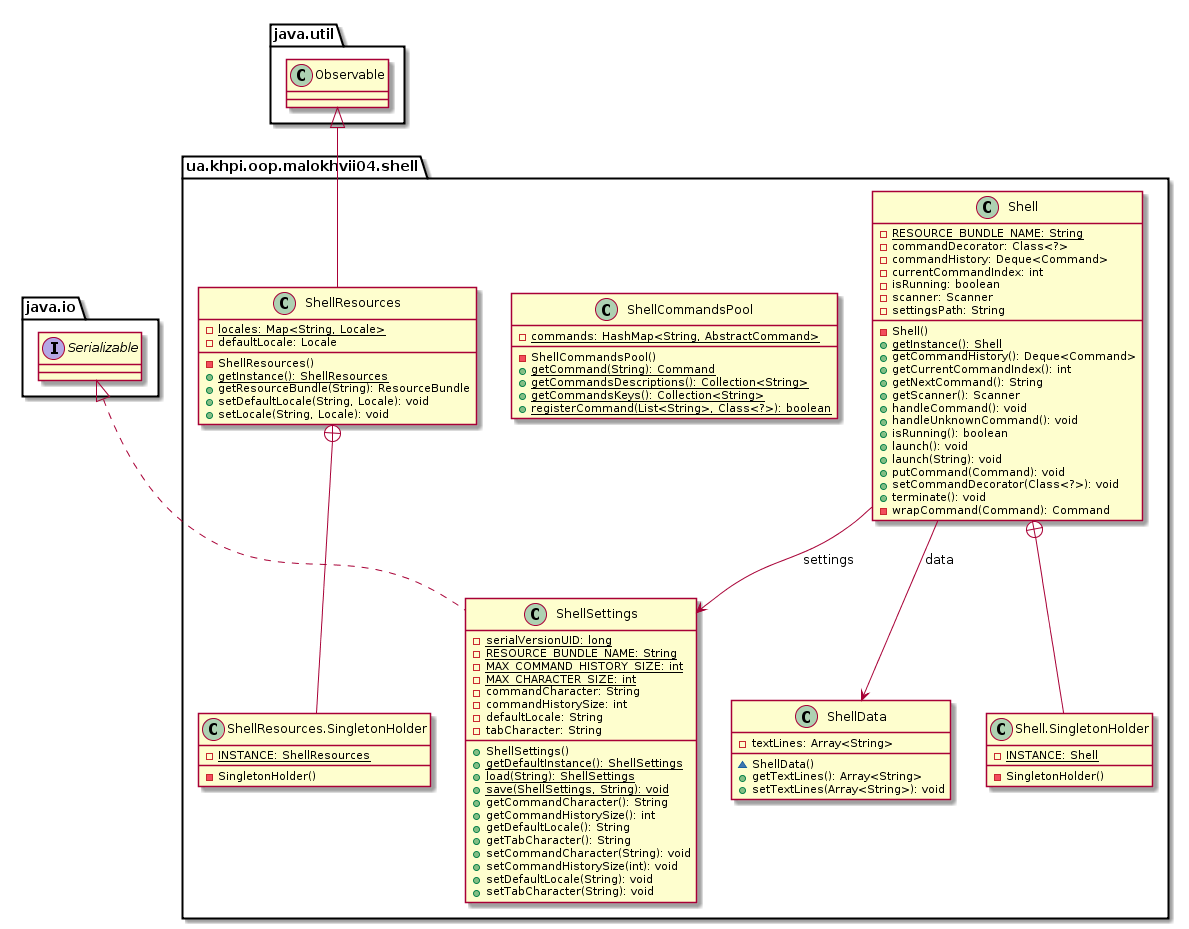

The diagram above was rendered by PlantUML. Its source (embedded in the PNG):
@startuml

    namespace ua.khpi.oop.malokhvii04.shell {

        class Shell {
            {static} -RESOURCE_BUNDLE_NAME: String
            -commandDecorator: Class<?>
            -commandHistory: Deque<Command>
            -currentCommandIndex: int
            -isRunning: boolean
            -scanner: Scanner
            -settingsPath: String
            -Shell()
            {static} +getInstance(): Shell
            +getCommandHistory(): Deque<Command>
            +getCurrentCommandIndex(): int
            +getNextCommand(): String
            +getScanner(): Scanner
            +handleCommand(): void
            +handleUnknownCommand(): void
            +isRunning(): boolean
            +launch(): void
            +launch(String): void
            +putCommand(Command): void
            +setCommandDecorator(Class<?>): void
            +terminate(): void
            -wrapCommand(Command): Command
        }

        class ua.khpi.oop.malokhvii04.shell.Shell.SingletonHolder {
            {static} -INSTANCE: Shell
            -SingletonHolder()
        }

        class ShellSettings {
            {static} -serialVersionUID: long
            {static} -RESOURCE_BUNDLE_NAME: String
            {static} -MAX_COMMAND_HISTORY_SIZE: int
            {static} -MAX_CHARACTER_SIZE: int
            -commandCharacter: String
            -commandHistorySize: int
            -defaultLocale: String
            -tabCharacter: String
            +ShellSettings()
            {static} +getDefaultInstance(): ShellSettings
            {static} +load(String): ShellSettings
            {static} +save(ShellSettings, String): void
            +getCommandCharacter(): String
            +getCommandHistorySize(): int
            +getDefaultLocale(): String
            +getTabCharacter(): String
            +setCommandCharacter(String): void
            +setCommandHistorySize(int): void
            +setDefaultLocale(String): void
            +setTabCharacter(String): void
        }

        class ShellCommandsPool {
            {static} -commands: HashMap<String, AbstractCommand>
            -ShellCommandsPool()
            {static} +getCommand(String): Command
            {static} +getCommandsDescriptions(): Collection<String>
            {static} +getCommandsKeys(): Collection<String>
            {static} +registerCommand(List<String>, Class<?>): boolean
        }

        class ShellResources {
            {static} -locales: Map<String, Locale>
            -defaultLocale: Locale
            -ShellResources()
            {static} +getInstance(): ShellResources
            +getResourceBundle(String): ResourceBundle
            +setDefaultLocale(String, Locale): void
            +setLocale(String, Locale): void
        }

        class ua.khpi.oop.malokhvii04.shell.ShellResources.SingletonHolder {
            {static} -INSTANCE: ShellResources
            -SingletonHolder()
        }

        class ShellData {
            -textLines: Array<String>
            ~ShellData()
            +getTextLines(): Array<String>
            +setTextLines(Array<String>): void
        }

        Shell +-- ua.khpi.oop.malokhvii04.shell.Shell.SingletonHolder

        interface java.io.Serializable
        java.io.Serializable <|.. ShellSettings

        class java.util.Observable
        java.util.Observable <|-- ShellResources

        ShellResources +-- ua.khpi.oop.malokhvii04.shell.ShellResources.SingletonHolder

        Shell --> ShellData: data

        Shell --> ShellSettings: settings

    }

@enduml